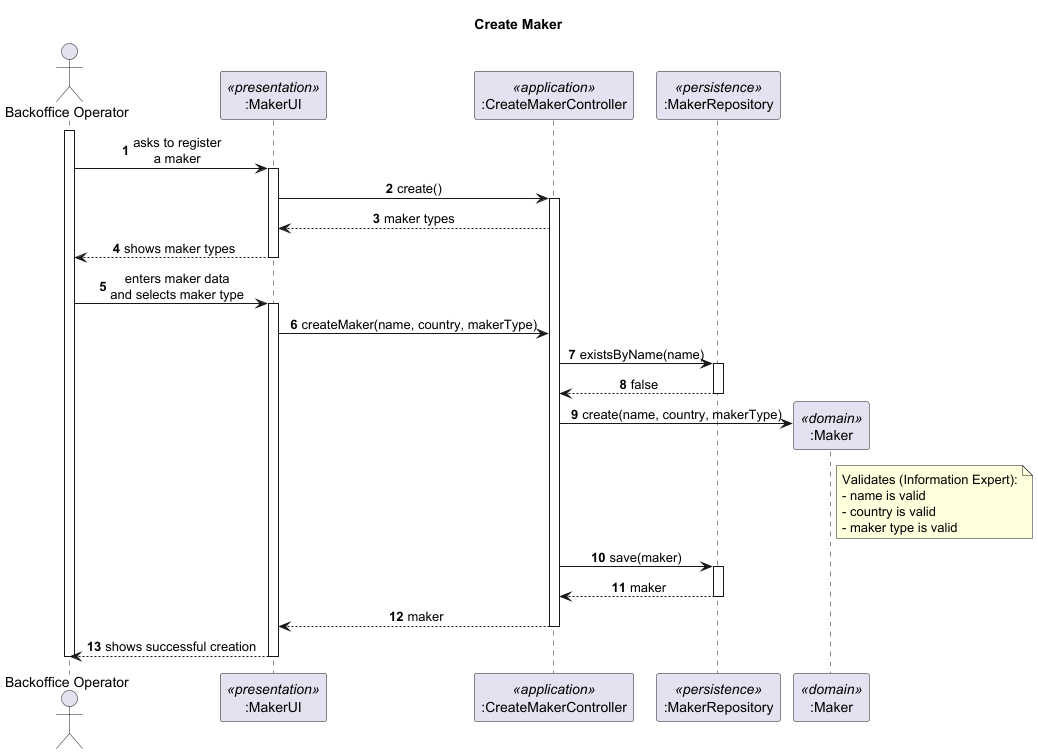

The diagram above was rendered by PlantUML. Its source (embedded in the PNG):
@startuml
skinparam sequenceMessageAlign center
skinparam responseMessageBelowArrow true
autonumber

title Create Maker

actor "Backoffice Operator" as BO
participant ":MakerUI" as UI <<presentation>>
participant ":CreateMakerController" as CTRL <<application>>
participant ":MakerRepository" as MR <<persistence>>
participant ":Maker" as M <<domain>>

activate BO

BO -> UI : asks to register\na maker
activate UI

UI -> CTRL : create()
activate CTRL

CTRL --> UI : maker types
UI --> BO : shows maker types
deactivate UI

BO -> UI : enters maker data\nand selects maker type
activate UI

UI -> CTRL : createMaker(name, country, makerType)

CTRL -> MR : existsByName(name)
activate MR
MR --> CTRL : false
deactivate MR

CTRL -> M ** : create(name, country, makerType)

note right of M
  Validates (Information Expert):
  - name is valid
  - country is valid
  - maker type is valid
end note

CTRL -> MR : save(maker)
activate MR
MR --> CTRL : maker
deactivate MR

CTRL --> UI : maker
deactivate CTRL

UI --> BO : shows successful creation
deactivate UI
deactivate BO

@enduml